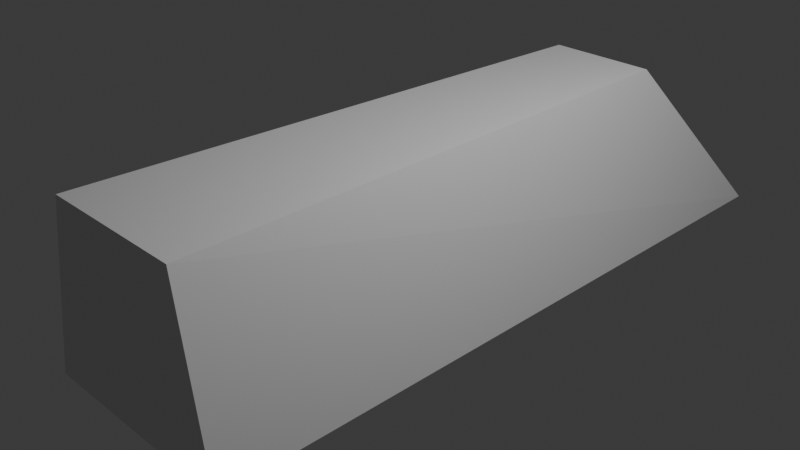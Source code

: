 # Source: Train_low_poly.blend  (saved by Blender 4.2.66; exported with 4.5.12 LTS)
import bpy
from mathutils import Matrix  # noqa: F401  (used for matrix-valued properties, if any)

bpy.ops.wm.read_factory_settings(use_empty=True)
scene = bpy.context.scene
scene.name = 'Scene'

# ---- collections
col_collection = bpy.data.collections.new('Collection'); scene.collection.children.link(col_collection)

# ---- materials (node trees are filled in below, after node groups)
mat_material = bpy.data.materials.new('Material')
mat_material.alpha_threshold = 0.0
mat_material.roughness = 0.5
mat_material.line_color = (0.0, 0.0, 0.0, 1.0)

# ---- material node trees
mat_material.use_nodes = True; mat_material.node_tree.nodes.clear()
_N = mat_material.node_tree.nodes; _L = mat_material.node_tree.links
n0 = _N.new('ShaderNodeOutputMaterial'); n0.name = 'Material Output'; n0.location = (300, 300)
n1 = _N.new('ShaderNodeBsdfPrincipled'); n1.name = 'Principled BSDF'; n1.location = (10, 300)
n1.inputs[3].default_value = 1.45
_L.new(n1.outputs[0], n0.inputs[0])
n0.is_active_output = True

# ---- world
world_world = bpy.data.worlds.new('World'); scene.world = world_world
world_world.use_nodes = True; world_world.node_tree.nodes.clear()
_N = world_world.node_tree.nodes; _L = world_world.node_tree.links
n0 = _N.new('ShaderNodeOutputWorld'); n0.name = 'World Output'; n0.location = (300, 300)
n1 = _N.new('ShaderNodeBackground'); n1.name = 'Background'; n1.location = (10, 300)
n1.inputs[0].default_value = (0.05088, 0.05088, 0.05088, 1.0)
_L.new(n1.outputs[0], n0.inputs[0])
n0.is_active_output = True
world_world.color = (0.05088, 0.05088, 0.05088)
world_world.sun_shadow_jitter_overblur = 0.0

# ---- cameras
cam_camera = bpy.data.cameras.new('Camera')
cam_camera.clip_end = 100.0
cam_camera.ortho_scale = 7.314

# ---- lights
light_light = bpy.data.lights.new('Light', 'POINT')
light_light.energy = 1000.0
light_light.shadow_soft_size = 0.1

# ---- meshes
me_cube = bpy.data.meshes.new('Cube')
me_cube.from_pydata([(0.6252, 1.0, 1.0), (1.0, 1.561, -1.0), (0.8531, -1.0, 1.0), (1.228, -1.0, -1.0), (-0.6252, 1.0, 1.0), (-1.0, 1.561, -1.0), (-0.8531, -1.0, 1.0), (-1.228, -1.0, -1.0)], [], [(0, 4, 6, 2), (3, 2, 6, 7), (7, 6, 4, 5), (5, 1, 3, 7), (1, 0, 2, 3), (5, 4, 0, 1)])
_uv = me_cube.uv_layers.new(name='UVMap')
_uv.uv.foreach_set('vector', [0.625, 0.5, 0.875, 0.5, 0.875, 0.75, 0.625, 0.75, 0.375, 0.75, 0.625, 0.75, 0.625, 1.0, 0.375, 1.0, 0.375, 0.0, 0.625, 0.0, 0.625, 0.25, 0.375, 0.25, 0.125, 0.5, 0.375, 0.5, 0.375, 0.75, 0.125, 0.75, 0.375, 0.5, 0.625, 0.5, 0.625, 0.75, 0.375, 0.75, 0.375, 0.25, 0.625, 0.25, 0.625, 0.5, 0.375, 0.5])
me_cube.materials.append(mat_material)
me_cube.use_mirror_x = True
me_cube.use_mirror_vertex_groups = False
me_cube.update()

# ---- objects
ob_cube = bpy.data.objects.new('Cube', me_cube)
ob_light = bpy.data.objects.new('Light', light_light)
ob_camera = bpy.data.objects.new('Camera', cam_camera)

# ---- transforms, parenting, visibility, modifiers, constraints
ob_cube.location = (0.0, 0.0, 0.0)
ob_cube.scale = (1.0, 3.192, 1.0)
ob_cube.lock_rotations_4d = False
ob_cube.empty_display_type = 'ARROWS'
ob_cube.lineart.crease_threshold = 0.0
ob_cube.use_mesh_mirror_x = True
ob_light.location = (4.076, 1.005, 5.904)
ob_light.rotation_euler = (0.6503, 0.05522, 1.866)
ob_light.lock_rotations_4d = False
ob_light.empty_display_type = 'ARROWS'
ob_light.color = (0.0, 0.0, 0.0, 0.0)
ob_light.lineart.crease_threshold = 0.0
ob_camera.location = (7.359, -6.926, 4.958)
ob_camera.rotation_euler = (1.109, 0.0, 0.8149)
ob_camera.lock_rotations_4d = False
ob_camera.empty_display_type = 'ARROWS'
ob_camera.color = (0.0, 0.0, 0.0, 0.0)
ob_camera.display_type = 'WIRE'
ob_camera.lineart.crease_threshold = 0.0

# ---- collection membership
col_collection.objects.link(ob_cube)
col_collection.objects.link(ob_light)
col_collection.objects.link(ob_camera)

# ---- scene / render settings (as saved in the file)
scene.camera = ob_camera
scene.frame_start = 1; scene.frame_end = 250; scene.frame_set(1)
scene.render.engine = 'BLENDER_EEVEE_NEXT'
bpy.context.view_layer.update()
